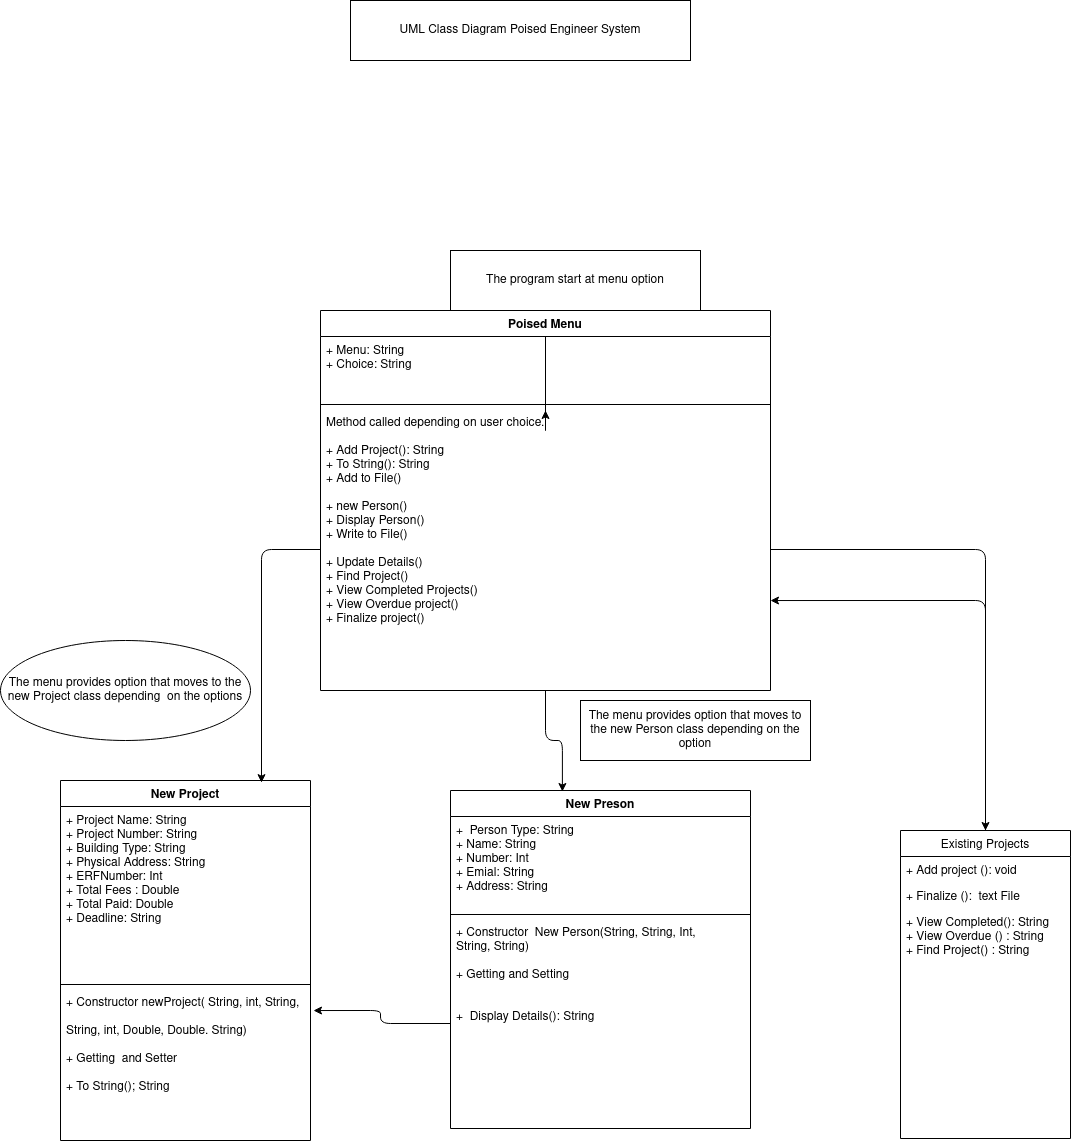

The diagram above was exported from draw.io. Its source (the exported page's mxGraphModel, read from the mxfile embedded in the PNG):
<mxGraphModel dx="796" dy="1720" grid="1" gridSize="10" guides="1" tooltips="1" connect="1" arrows="1" fold="1" page="1" pageScale="1.5" pageWidth="1169" pageHeight="826" math="0" shadow="0">
  <root>
    <mxCell id="0" style=";html=1;" />
    <mxCell id="1" style=";html=1;" parent="0" />
    <mxCell id="Cfm47kkw_fMHRPpWD90N-21" style="edgeStyle=orthogonalEdgeStyle;rounded=0;orthogonalLoop=1;jettySize=auto;html=1;" parent="1" source="Cfm47kkw_fMHRPpWD90N-16" edge="1">
      <mxGeometry relative="1" as="geometry">
        <mxPoint x="635" y="110" as="targetPoint" />
      </mxGeometry>
    </mxCell>
    <mxCell id="RC19qINpU_rCxZySlHVf-16" style="edgeStyle=orthogonalEdgeStyle;curved=0;rounded=1;sketch=0;orthogonalLoop=1;jettySize=auto;html=1;entryX=0.373;entryY=0.003;entryDx=0;entryDy=0;entryPerimeter=0;" parent="1" source="Cfm47kkw_fMHRPpWD90N-16" target="RC19qINpU_rCxZySlHVf-1" edge="1">
      <mxGeometry relative="1" as="geometry" />
    </mxCell>
    <mxCell id="Cfm47kkw_fMHRPpWD90N-16" value="Poised Menu" style="swimlane;fontStyle=1;align=center;verticalAlign=top;childLayout=stackLayout;horizontal=1;startSize=26;horizontalStack=0;resizeParent=1;resizeParentMax=0;resizeLast=0;collapsible=1;marginBottom=0;" parent="1" vertex="1">
      <mxGeometry x="410" y="10" width="450" height="380" as="geometry" />
    </mxCell>
    <mxCell id="Cfm47kkw_fMHRPpWD90N-17" value="+ Menu: String&#10;+ Choice: String &#10;" style="text;strokeColor=none;fillColor=none;align=left;verticalAlign=top;spacingLeft=4;spacingRight=4;overflow=hidden;rotatable=0;points=[[0,0.5],[1,0.5]];portConstraint=eastwest;" parent="Cfm47kkw_fMHRPpWD90N-16" vertex="1">
      <mxGeometry y="26" width="450" height="64" as="geometry" />
    </mxCell>
    <mxCell id="Cfm47kkw_fMHRPpWD90N-18" value="" style="line;strokeWidth=1;fillColor=none;align=left;verticalAlign=middle;spacingTop=-1;spacingLeft=3;spacingRight=3;rotatable=0;labelPosition=right;points=[];portConstraint=eastwest;" parent="Cfm47kkw_fMHRPpWD90N-16" vertex="1">
      <mxGeometry y="90" width="450" height="8" as="geometry" />
    </mxCell>
    <mxCell id="Cfm47kkw_fMHRPpWD90N-19" value="Method called depending on user choice.&#10;&#10;+ Add Project(): String&#10;+ To String(): String&#10;+ Add to File()&#10;&#10;+ new Person()&#10;+ Display Person()&#10;+ Write to File()&#10;&#10;+ Update Details()&#10;+ Find Project() &#10;+ View Completed Projects()&#10;+ View Overdue project()&#10;+ Finalize project() &#10;&#10;&#10;" style="text;strokeColor=none;fillColor=none;align=left;verticalAlign=top;spacingLeft=4;spacingRight=4;overflow=hidden;rotatable=0;points=[[0,0.5],[1,0.5]];portConstraint=eastwest;" parent="Cfm47kkw_fMHRPpWD90N-16" vertex="1">
      <mxGeometry y="98" width="450" height="282" as="geometry" />
    </mxCell>
    <mxCell id="QPwBjLX32GHzm_lqtf7m-5" value="New Project" style="swimlane;fontStyle=1;align=center;verticalAlign=top;childLayout=stackLayout;horizontal=1;startSize=26;horizontalStack=0;resizeParent=1;resizeParentMax=0;resizeLast=0;collapsible=1;marginBottom=0;" parent="1" vertex="1">
      <mxGeometry x="150" y="480" width="250" height="360" as="geometry" />
    </mxCell>
    <mxCell id="QPwBjLX32GHzm_lqtf7m-6" value="+ Project Name: String&#10;+ Project Number: String&#10;+ Building Type: String&#10;+ Physical Address: String&#10;+ ERFNumber: Int&#10;+ Total Fees : Double&#10;+ Total Paid: Double&#10;+ Deadline: String&#10;" style="text;strokeColor=none;fillColor=none;align=left;verticalAlign=top;spacingLeft=4;spacingRight=4;overflow=hidden;rotatable=0;points=[[0,0.5],[1,0.5]];portConstraint=eastwest;" parent="QPwBjLX32GHzm_lqtf7m-5" vertex="1">
      <mxGeometry y="26" width="250" height="174" as="geometry" />
    </mxCell>
    <mxCell id="QPwBjLX32GHzm_lqtf7m-7" value="" style="line;strokeWidth=1;fillColor=none;align=left;verticalAlign=middle;spacingTop=-1;spacingLeft=3;spacingRight=3;rotatable=0;labelPosition=right;points=[];portConstraint=eastwest;" parent="QPwBjLX32GHzm_lqtf7m-5" vertex="1">
      <mxGeometry y="200" width="250" height="8" as="geometry" />
    </mxCell>
    <mxCell id="QPwBjLX32GHzm_lqtf7m-8" value="+ Constructor newProject( String, int, String, &#10;&#10;String, int, Double, Double. String)&#10;&#10;+ Getting  and Setter&#10;&#10;+ To String(); String&#10;&#10;&#10;" style="text;strokeColor=none;fillColor=none;align=left;verticalAlign=top;spacingLeft=4;spacingRight=4;overflow=hidden;rotatable=0;points=[[0,0.5],[1,0.5]];portConstraint=eastwest;" parent="QPwBjLX32GHzm_lqtf7m-5" vertex="1">
      <mxGeometry y="208" width="250" height="152" as="geometry" />
    </mxCell>
    <mxCell id="RC19qINpU_rCxZySlHVf-1" value="New Preson" style="swimlane;fontStyle=1;align=center;verticalAlign=top;childLayout=stackLayout;horizontal=1;startSize=26;horizontalStack=0;resizeParent=1;resizeParentMax=0;resizeLast=0;collapsible=1;marginBottom=0;" parent="1" vertex="1">
      <mxGeometry x="540" y="490" width="300" height="338" as="geometry" />
    </mxCell>
    <mxCell id="RC19qINpU_rCxZySlHVf-2" value="+  Person Type: String&#10;+ Name: String&#10;+ Number: Int&#10;+ Emial: String&#10;+ Address: String&#10;" style="text;strokeColor=none;fillColor=none;align=left;verticalAlign=top;spacingLeft=4;spacingRight=4;overflow=hidden;rotatable=0;points=[[0,0.5],[1,0.5]];portConstraint=eastwest;" parent="RC19qINpU_rCxZySlHVf-1" vertex="1">
      <mxGeometry y="26" width="300" height="94" as="geometry" />
    </mxCell>
    <mxCell id="RC19qINpU_rCxZySlHVf-3" value="" style="line;strokeWidth=1;fillColor=none;align=left;verticalAlign=middle;spacingTop=-1;spacingLeft=3;spacingRight=3;rotatable=0;labelPosition=right;points=[];portConstraint=eastwest;" parent="RC19qINpU_rCxZySlHVf-1" vertex="1">
      <mxGeometry y="120" width="300" height="8" as="geometry" />
    </mxCell>
    <mxCell id="RC19qINpU_rCxZySlHVf-4" value="+ Constructor  New Person(String, String, Int,&#10; String, String)&#10;&#10;+ Getting and Setting&#10;&#10;&#10;+  Display Details(): String&#10;" style="text;strokeColor=none;fillColor=none;align=left;verticalAlign=top;spacingLeft=4;spacingRight=4;overflow=hidden;rotatable=0;points=[[0,0.5],[1,0.5]];portConstraint=eastwest;" parent="RC19qINpU_rCxZySlHVf-1" vertex="1">
      <mxGeometry y="128" width="300" height="210" as="geometry" />
    </mxCell>
    <mxCell id="RC19qINpU_rCxZySlHVf-21" style="edgeStyle=orthogonalEdgeStyle;curved=0;rounded=1;sketch=0;orthogonalLoop=1;jettySize=auto;html=1;entryX=1;entryY=0.681;entryDx=0;entryDy=0;entryPerimeter=0;" parent="1" source="RC19qINpU_rCxZySlHVf-6" target="Cfm47kkw_fMHRPpWD90N-19" edge="1">
      <mxGeometry relative="1" as="geometry" />
    </mxCell>
    <mxCell id="RC19qINpU_rCxZySlHVf-6" value="Existing Projects" style="swimlane;fontStyle=0;childLayout=stackLayout;horizontal=1;startSize=26;fillColor=none;horizontalStack=0;resizeParent=1;resizeParentMax=0;resizeLast=0;collapsible=1;marginBottom=0;" parent="1" vertex="1">
      <mxGeometry x="990" y="530" width="170" height="308" as="geometry" />
    </mxCell>
    <mxCell id="RC19qINpU_rCxZySlHVf-7" value="+ Add project (): void" style="text;strokeColor=none;fillColor=none;align=left;verticalAlign=top;spacingLeft=4;spacingRight=4;overflow=hidden;rotatable=0;points=[[0,0.5],[1,0.5]];portConstraint=eastwest;" parent="RC19qINpU_rCxZySlHVf-6" vertex="1">
      <mxGeometry y="26" width="170" height="26" as="geometry" />
    </mxCell>
    <mxCell id="RC19qINpU_rCxZySlHVf-8" value="+ Finalize ():  text File&#10;" style="text;strokeColor=none;fillColor=none;align=left;verticalAlign=top;spacingLeft=4;spacingRight=4;overflow=hidden;rotatable=0;points=[[0,0.5],[1,0.5]];portConstraint=eastwest;" parent="RC19qINpU_rCxZySlHVf-6" vertex="1">
      <mxGeometry y="52" width="170" height="26" as="geometry" />
    </mxCell>
    <mxCell id="RC19qINpU_rCxZySlHVf-9" value="+ View Completed(): String&#10;+ View Overdue () : String&#10;+ Find Project() : String&#10;" style="text;strokeColor=none;fillColor=none;align=left;verticalAlign=top;spacingLeft=4;spacingRight=4;overflow=hidden;rotatable=0;points=[[0,0.5],[1,0.5]];portConstraint=eastwest;" parent="RC19qINpU_rCxZySlHVf-6" vertex="1">
      <mxGeometry y="78" width="170" height="230" as="geometry" />
    </mxCell>
    <mxCell id="RC19qINpU_rCxZySlHVf-11" value="UML Class Diagram Poised Engineer System" style="whiteSpace=wrap;html=1;" parent="1" vertex="1">
      <mxGeometry x="440" y="-300" width="340" height="60" as="geometry" />
    </mxCell>
    <mxCell id="RC19qINpU_rCxZySlHVf-13" value="The program start at menu option " style="whiteSpace=wrap;html=1;" parent="1" vertex="1">
      <mxGeometry x="540" y="-50" width="250" height="60" as="geometry" />
    </mxCell>
    <mxCell id="RC19qINpU_rCxZySlHVf-14" style="edgeStyle=orthogonalEdgeStyle;curved=0;rounded=1;sketch=0;orthogonalLoop=1;jettySize=auto;html=1;entryX=0.804;entryY=0.006;entryDx=0;entryDy=0;entryPerimeter=0;" parent="1" source="Cfm47kkw_fMHRPpWD90N-19" target="QPwBjLX32GHzm_lqtf7m-5" edge="1">
      <mxGeometry relative="1" as="geometry" />
    </mxCell>
    <mxCell id="RC19qINpU_rCxZySlHVf-15" value="The menu provides option that moves to the new Project class depending&amp;nbsp; on the options" style="ellipse;whiteSpace=wrap;html=1;rounded=0;sketch=0;" parent="1" vertex="1">
      <mxGeometry x="90" y="340" width="250" height="100" as="geometry" />
    </mxCell>
    <mxCell id="RC19qINpU_rCxZySlHVf-17" value="The menu provides option that moves to the new Person class depending on the option" style="whiteSpace=wrap;html=1;rounded=0;sketch=0;" parent="1" vertex="1">
      <mxGeometry x="670" y="400" width="230" height="60" as="geometry" />
    </mxCell>
    <mxCell id="RC19qINpU_rCxZySlHVf-19" style="edgeStyle=orthogonalEdgeStyle;curved=0;rounded=1;sketch=0;orthogonalLoop=1;jettySize=auto;html=1;entryX=1.012;entryY=0.145;entryDx=0;entryDy=0;entryPerimeter=0;" parent="1" source="RC19qINpU_rCxZySlHVf-4" target="QPwBjLX32GHzm_lqtf7m-8" edge="1">
      <mxGeometry relative="1" as="geometry" />
    </mxCell>
    <mxCell id="RC19qINpU_rCxZySlHVf-20" style="edgeStyle=orthogonalEdgeStyle;curved=0;rounded=1;sketch=0;orthogonalLoop=1;jettySize=auto;html=1;" parent="1" source="Cfm47kkw_fMHRPpWD90N-19" target="RC19qINpU_rCxZySlHVf-6" edge="1">
      <mxGeometry relative="1" as="geometry" />
    </mxCell>
  </root>
</mxGraphModel>